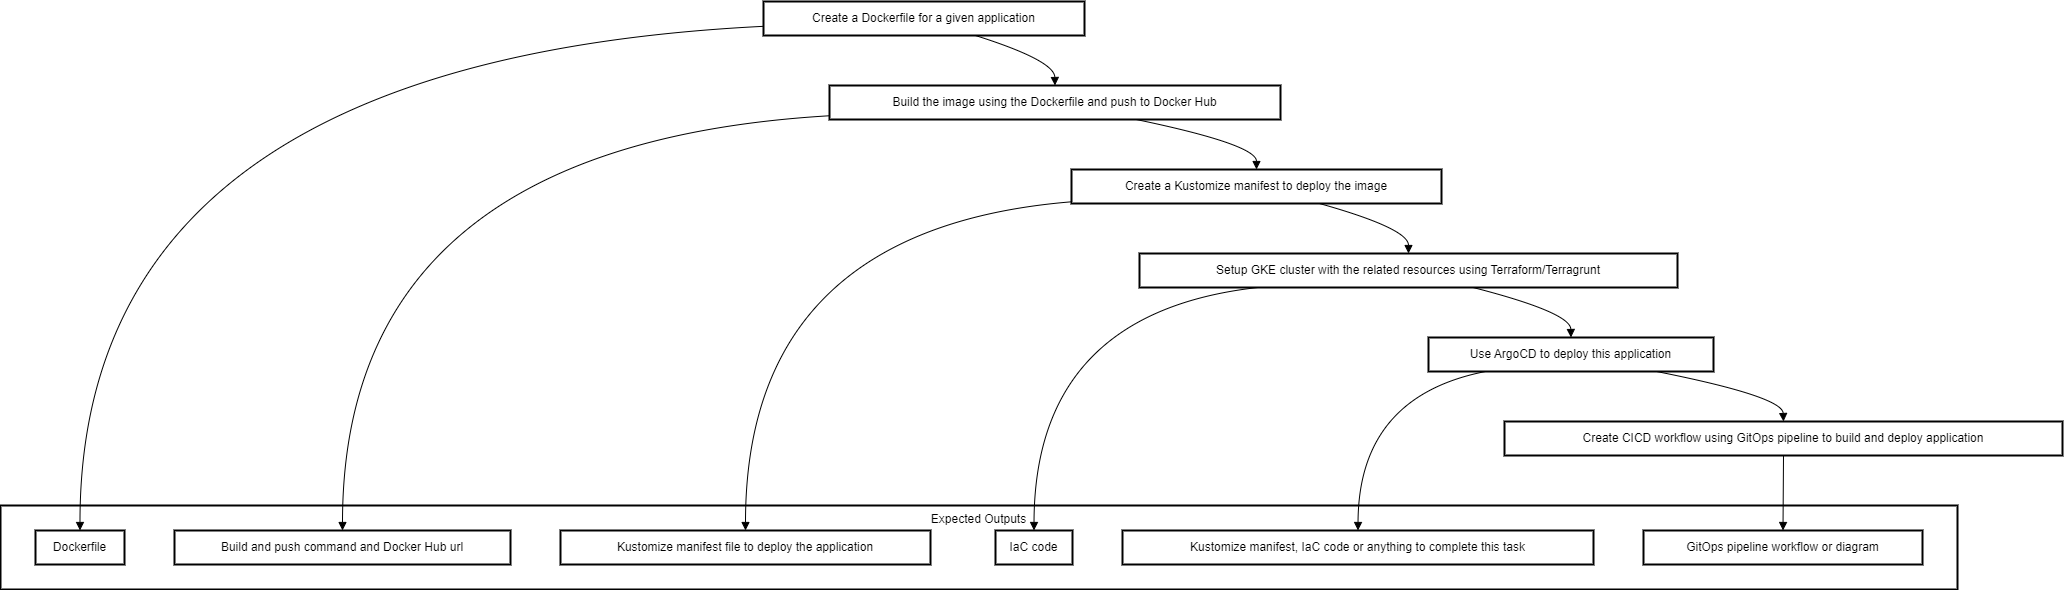

The diagram above was exported from draw.io. Its source (the exported page's mxGraphModel, read from the mxfile embedded in the PNG):
<mxGraphModel dx="2963" dy="1709" grid="1" gridSize="10" guides="1" tooltips="1" connect="1" arrows="1" fold="1" page="1" pageScale="1" pageWidth="1100" pageHeight="850" background="#ffffff" math="0" shadow="0">
  <root>
    <mxCell id="0" />
    <mxCell id="1" parent="0" />
    <mxCell id="aPkXk-Q58l4hYZZCKnwu-1" value="Expected Outputs" style="whiteSpace=wrap;strokeWidth=2;verticalAlign=top;" parent="1" vertex="1">
      <mxGeometry x="20" y="524" width="1957" height="84" as="geometry" />
    </mxCell>
    <mxCell id="aPkXk-Q58l4hYZZCKnwu-2" value="Dockerfile" style="whiteSpace=wrap;strokeWidth=2;" parent="1" vertex="1">
      <mxGeometry x="55" y="549" width="89" height="34" as="geometry" />
    </mxCell>
    <mxCell id="aPkXk-Q58l4hYZZCKnwu-3" value="Build and push command and Docker Hub url" style="whiteSpace=wrap;strokeWidth=2;" parent="1" vertex="1">
      <mxGeometry x="194" y="549" width="336" height="34" as="geometry" />
    </mxCell>
    <mxCell id="aPkXk-Q58l4hYZZCKnwu-4" value="Kustomize manifest file to deploy the application" style="whiteSpace=wrap;strokeWidth=2;" parent="1" vertex="1">
      <mxGeometry x="580" y="549" width="370" height="34" as="geometry" />
    </mxCell>
    <mxCell id="aPkXk-Q58l4hYZZCKnwu-5" value="IaC code" style="whiteSpace=wrap;strokeWidth=2;" parent="1" vertex="1">
      <mxGeometry x="1015" y="549" width="77" height="34" as="geometry" />
    </mxCell>
    <mxCell id="aPkXk-Q58l4hYZZCKnwu-6" value="Kustomize manifest, IaC code or anything to complete this task" style="whiteSpace=wrap;strokeWidth=2;" parent="1" vertex="1">
      <mxGeometry x="1142" y="549" width="471" height="34" as="geometry" />
    </mxCell>
    <mxCell id="aPkXk-Q58l4hYZZCKnwu-7" value="GitOps pipeline workflow or diagram" style="whiteSpace=wrap;strokeWidth=2;" parent="1" vertex="1">
      <mxGeometry x="1663" y="549" width="279" height="34" as="geometry" />
    </mxCell>
    <mxCell id="aPkXk-Q58l4hYZZCKnwu-8" value="Create a Dockerfile for a given application" style="whiteSpace=wrap;strokeWidth=2;" parent="1" vertex="1">
      <mxGeometry x="783" y="20" width="321" height="34" as="geometry" />
    </mxCell>
    <mxCell id="aPkXk-Q58l4hYZZCKnwu-9" value="Build the image using the Dockerfile and push to Docker Hub" style="whiteSpace=wrap;strokeWidth=2;" parent="1" vertex="1">
      <mxGeometry x="849" y="104" width="451" height="34" as="geometry" />
    </mxCell>
    <mxCell id="aPkXk-Q58l4hYZZCKnwu-10" value="Create a Kustomize manifest to deploy the image" style="whiteSpace=wrap;strokeWidth=2;" parent="1" vertex="1">
      <mxGeometry x="1091" y="188" width="370" height="34" as="geometry" />
    </mxCell>
    <mxCell id="aPkXk-Q58l4hYZZCKnwu-11" value="Setup GKE cluster with the related resources using Terraform/Terragrunt" style="whiteSpace=wrap;strokeWidth=2;" parent="1" vertex="1">
      <mxGeometry x="1159" y="272" width="538" height="34" as="geometry" />
    </mxCell>
    <mxCell id="aPkXk-Q58l4hYZZCKnwu-12" value="Use ArgoCD to deploy this application" style="whiteSpace=wrap;strokeWidth=2;" parent="1" vertex="1">
      <mxGeometry x="1448" y="356" width="285" height="34" as="geometry" />
    </mxCell>
    <mxCell id="aPkXk-Q58l4hYZZCKnwu-13" value="Create CICD workflow using GitOps pipeline to build and deploy application" style="whiteSpace=wrap;strokeWidth=2;" parent="1" vertex="1">
      <mxGeometry x="1524" y="440" width="558" height="34" as="geometry" />
    </mxCell>
    <mxCell id="aPkXk-Q58l4hYZZCKnwu-14" value="" style="curved=1;startArrow=none;endArrow=block;exitX=0.66;exitY=1;entryX=0.5;entryY=0;rounded=0;" parent="1" source="aPkXk-Q58l4hYZZCKnwu-8" target="aPkXk-Q58l4hYZZCKnwu-9" edge="1">
      <mxGeometry relative="1" as="geometry">
        <Array as="points">
          <mxPoint x="1074" y="79" />
        </Array>
      </mxGeometry>
    </mxCell>
    <mxCell id="aPkXk-Q58l4hYZZCKnwu-15" value="" style="curved=1;startArrow=none;endArrow=block;exitX=0.68;exitY=1;entryX=0.5;entryY=0;rounded=0;" parent="1" source="aPkXk-Q58l4hYZZCKnwu-9" target="aPkXk-Q58l4hYZZCKnwu-10" edge="1">
      <mxGeometry relative="1" as="geometry">
        <Array as="points">
          <mxPoint x="1276" y="163" />
        </Array>
      </mxGeometry>
    </mxCell>
    <mxCell id="aPkXk-Q58l4hYZZCKnwu-16" value="" style="curved=1;startArrow=none;endArrow=block;exitX=0.67;exitY=1;entryX=0.5;entryY=0;rounded=0;" parent="1" source="aPkXk-Q58l4hYZZCKnwu-10" target="aPkXk-Q58l4hYZZCKnwu-11" edge="1">
      <mxGeometry relative="1" as="geometry">
        <Array as="points">
          <mxPoint x="1428" y="247" />
        </Array>
      </mxGeometry>
    </mxCell>
    <mxCell id="aPkXk-Q58l4hYZZCKnwu-17" value="" style="curved=1;startArrow=none;endArrow=block;exitX=0.62;exitY=1;entryX=0.5;entryY=0;rounded=0;" parent="1" source="aPkXk-Q58l4hYZZCKnwu-11" target="aPkXk-Q58l4hYZZCKnwu-12" edge="1">
      <mxGeometry relative="1" as="geometry">
        <Array as="points">
          <mxPoint x="1590" y="331" />
        </Array>
      </mxGeometry>
    </mxCell>
    <mxCell id="aPkXk-Q58l4hYZZCKnwu-18" value="" style="curved=1;startArrow=none;endArrow=block;exitX=0.8;exitY=1;entryX=0.5;entryY=0;rounded=0;" parent="1" source="aPkXk-Q58l4hYZZCKnwu-12" target="aPkXk-Q58l4hYZZCKnwu-13" edge="1">
      <mxGeometry relative="1" as="geometry">
        <Array as="points">
          <mxPoint x="1802" y="415" />
        </Array>
      </mxGeometry>
    </mxCell>
    <mxCell id="aPkXk-Q58l4hYZZCKnwu-19" value="" style="curved=1;startArrow=none;endArrow=block;exitX=0;exitY=0.73;entryX=0.5;entryY=0;rounded=0;" parent="1" source="aPkXk-Q58l4hYZZCKnwu-8" target="aPkXk-Q58l4hYZZCKnwu-2" edge="1">
      <mxGeometry relative="1" as="geometry">
        <Array as="points">
          <mxPoint x="99" y="79" />
        </Array>
      </mxGeometry>
    </mxCell>
    <mxCell id="aPkXk-Q58l4hYZZCKnwu-20" value="" style="curved=1;startArrow=none;endArrow=block;exitX=0;exitY=0.89;entryX=0.5;entryY=0;rounded=0;" parent="1" source="aPkXk-Q58l4hYZZCKnwu-9" target="aPkXk-Q58l4hYZZCKnwu-3" edge="1">
      <mxGeometry relative="1" as="geometry">
        <Array as="points">
          <mxPoint x="362" y="163" />
        </Array>
      </mxGeometry>
    </mxCell>
    <mxCell id="aPkXk-Q58l4hYZZCKnwu-21" value="" style="curved=1;startArrow=none;endArrow=block;exitX=0;exitY=0.95;entryX=0.5;entryY=0;rounded=0;" parent="1" source="aPkXk-Q58l4hYZZCKnwu-10" target="aPkXk-Q58l4hYZZCKnwu-4" edge="1">
      <mxGeometry relative="1" as="geometry">
        <Array as="points">
          <mxPoint x="765" y="247" />
        </Array>
      </mxGeometry>
    </mxCell>
    <mxCell id="aPkXk-Q58l4hYZZCKnwu-22" value="" style="curved=1;startArrow=none;endArrow=block;exitX=0.22;exitY=1;entryX=0.5;entryY=0;rounded=0;" parent="1" source="aPkXk-Q58l4hYZZCKnwu-11" target="aPkXk-Q58l4hYZZCKnwu-5" edge="1">
      <mxGeometry relative="1" as="geometry">
        <Array as="points">
          <mxPoint x="1054" y="331" />
        </Array>
      </mxGeometry>
    </mxCell>
    <mxCell id="aPkXk-Q58l4hYZZCKnwu-23" value="" style="curved=1;startArrow=none;endArrow=block;exitX=0.2;exitY=1;entryX=0.5;entryY=0;rounded=0;" parent="1" source="aPkXk-Q58l4hYZZCKnwu-12" target="aPkXk-Q58l4hYZZCKnwu-6" edge="1">
      <mxGeometry relative="1" as="geometry">
        <Array as="points">
          <mxPoint x="1378" y="415" />
        </Array>
      </mxGeometry>
    </mxCell>
    <mxCell id="aPkXk-Q58l4hYZZCKnwu-24" value="" style="curved=1;startArrow=none;endArrow=block;exitX=0.5;exitY=1;entryX=0.5;entryY=0;rounded=0;" parent="1" source="aPkXk-Q58l4hYZZCKnwu-13" target="aPkXk-Q58l4hYZZCKnwu-7" edge="1">
      <mxGeometry relative="1" as="geometry">
        <Array as="points" />
      </mxGeometry>
    </mxCell>
  </root>
</mxGraphModel>